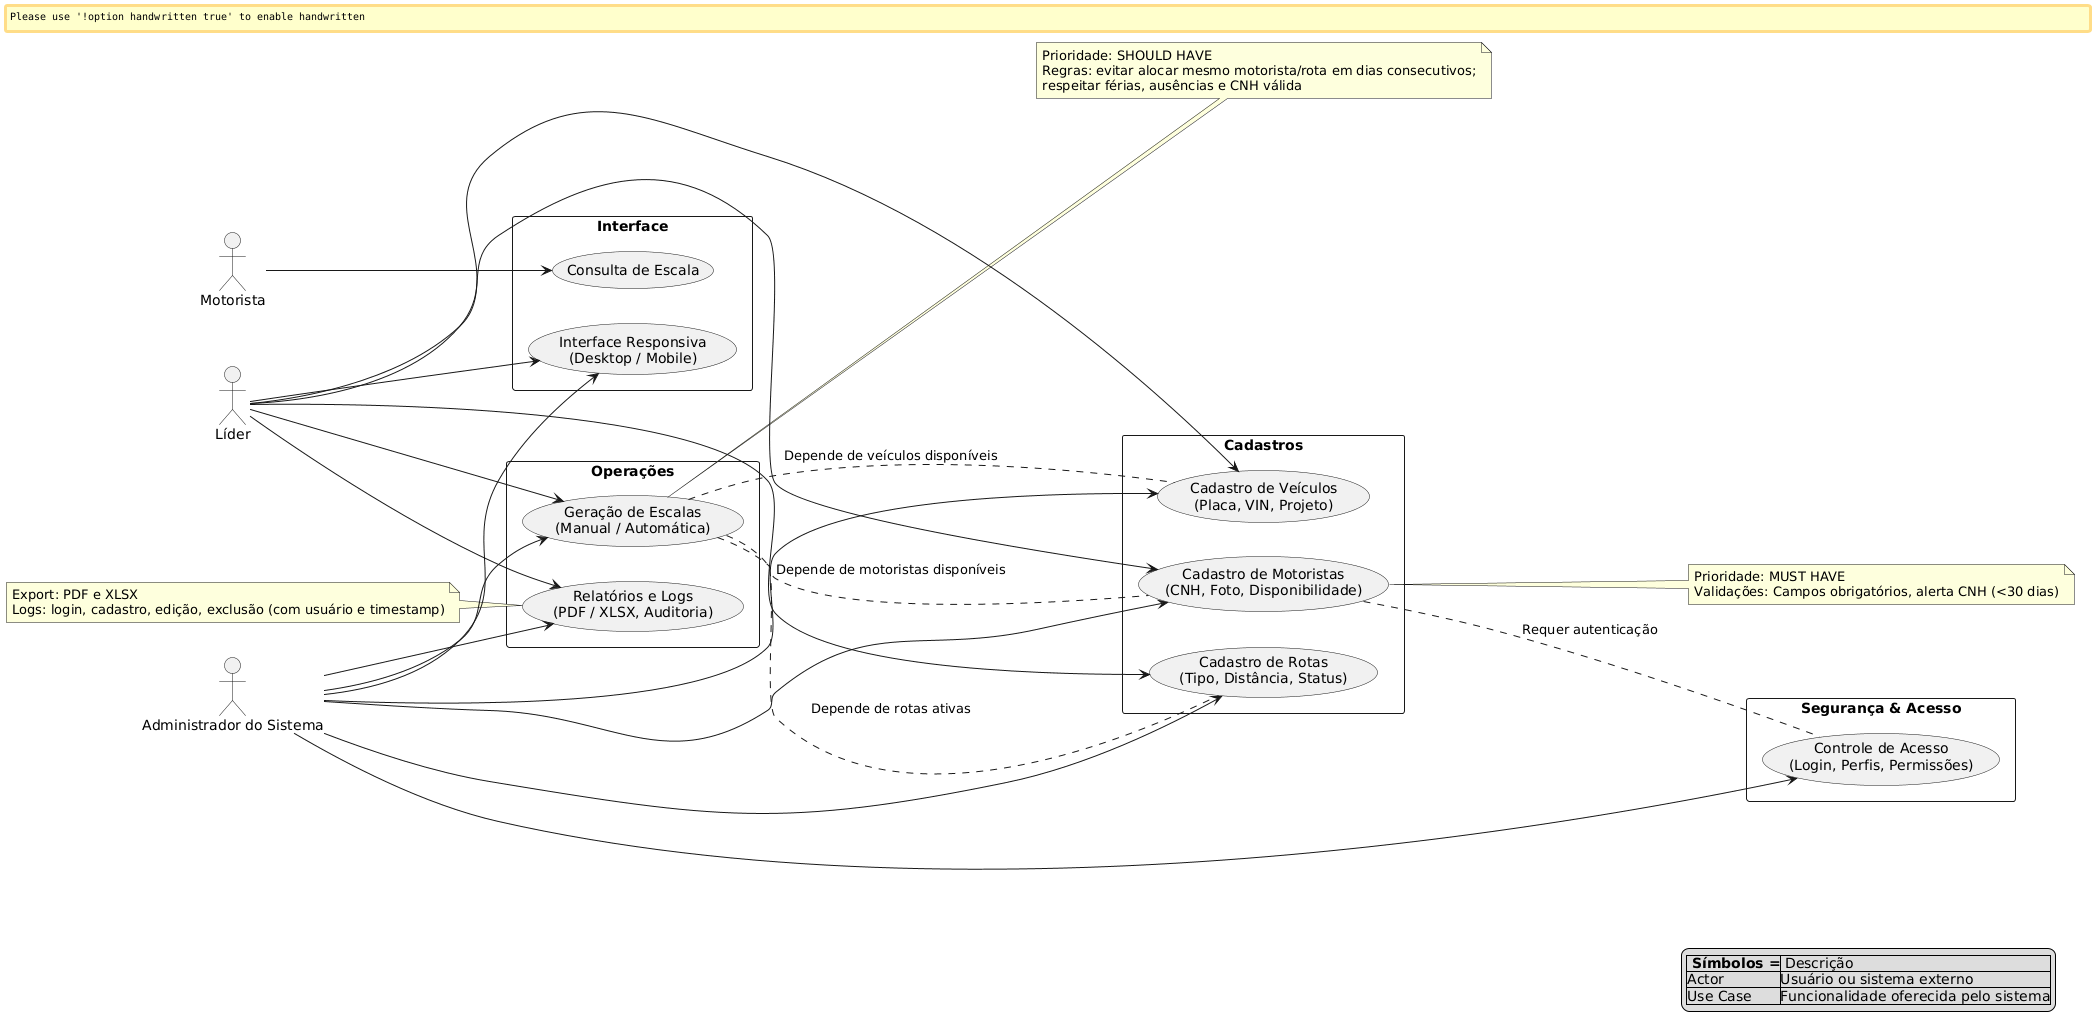

The diagram above was rendered by PlantUML. Its source (embedded in the PNG):
@startuml
' PlantUML Use Case Diagram - Sistema de Gerenciamento de Escala de Motoristas
' Autor: ChatGPT (gerado)


left to right direction
skinparam packageStyle rect
skinparam handwritten false


actor Motorista
actor Lider as "Líder"
actor Administrador as "Administrador do Sistema"


package "Cadastros" {
usecase UC_CadastroMotoristas as "Cadastro de Motoristas\n(CNH, Foto, Disponibilidade)"
usecase UC_CadastroVeiculos as "Cadastro de Veículos\n(Placa, VIN, Projeto)"
usecase UC_CadastroRotas as "Cadastro de Rotas\n(Tipo, Distância, Status)"
}


package "Operações" {
usecase UC_GeracaoEscalas as "Geração de Escalas\n(Manual / Automática)"
usecase UC_RelatoriosLogs as "Relatórios e Logs\n(PDF / XLSX, Auditoria)"
}


package "Segurança & Acesso" {
usecase UC_ControleAcesso as "Controle de Acesso\n(Login, Perfis, Permissões)"
}


package "Interface" {
usecase UC_InterfaceResponsiva as "Interface Responsiva\n(Desktop / Mobile)"
usecase UC_ConsultaEscala as "Consulta de Escala"
}


' Relações
Motorista --> UC_ConsultaEscala
Lider --> UC_CadastroMotoristas
Lider --> UC_CadastroVeiculos
Lider --> UC_CadastroRotas
Lider --> UC_GeracaoEscalas
Lider --> UC_RelatoriosLogs
Lider --> UC_InterfaceResponsiva


Administrador --> UC_ControleAcesso
Administrador --> UC_RelatoriosLogs
Administrador --> UC_GeracaoEscalas
Administrador --> UC_CadastroMotoristas
Administrador --> UC_CadastroVeiculos
Administrador --> UC_CadastroRotas
Administrador --> UC_InterfaceResponsiva


' Regras e restrições (notas)
note right of UC_CadastroMotoristas
Prioridade: MUST HAVE
Validações: Campos obrigatórios, alerta CNH (<30 dias)
end note


note right of UC_GeracaoEscalas
Prioridade: SHOULD HAVE
Regras: evitar alocar mesmo motorista/rota em dias consecutivos;
respeitar férias, ausências e CNH válida
end note


note left of UC_RelatoriosLogs
Export: PDF e XLSX
Logs: login, cadastro, edição, exclusão (com usuário e timestamp)
end note


' Agrupamentos opcionais para visual
UC_CadastroMotoristas .. UC_ControleAcesso : "Requer autenticação"
UC_GeracaoEscalas .. UC_CadastroRotas : "Depende de rotas ativas"
UC_GeracaoEscalas .. UC_CadastroVeiculos : "Depende de veículos disponíveis"
UC_GeracaoEscalas .. UC_CadastroMotoristas : "Depende de motoristas disponíveis"


' Legend
legend right
|= Símbolos =| Descrição |
|Actor|Usuário ou sistema externo|
|Use Case|Funcionalidade oferecida pelo sistema|
endlegend
@enduml